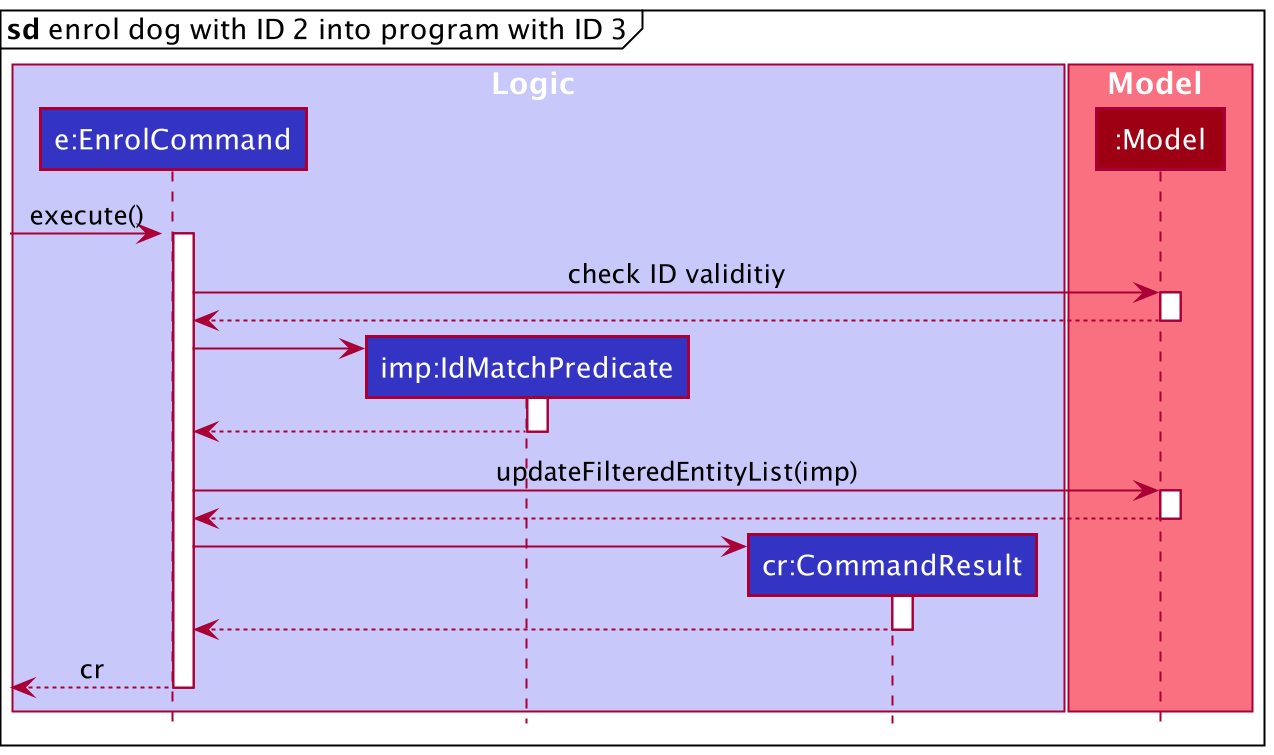

The diagram above was rendered by PlantUML. Its source (embedded in the PNG):
@startuml
!include style.puml

autoactivate on

box Logic LOGIC_COLOR_T1

participant "e:EnrolCommand" as EnrolCommand LOGIC_COLOR
participant "imp:IdMatchPredicate" as IdMatchPredicate LOGIC_COLOR
participant "cr:CommandResult" as CommandResult LOGIC_COLOR
end box

box Model MODEL_COLOR_T1
participant ":Model" as Model MODEL_COLOR
end box

mainframe **sd** enrol dog with ID 2 into program with ID 3

[-> EnrolCommand : execute()

activate EnrolCommand

EnrolCommand -> Model : check ID validitiy
activate Model
Model --> EnrolCommand
deactivate Model

create IdMatchPredicate
EnrolCommand -> IdMatchPredicate
activate IdMatchPredicate
IdMatchPredicate --> EnrolCommand
deactivate IdMatchPredicate

EnrolCommand -> Model : updateFilteredEntityList(imp)
activate Model
Model --> EnrolCommand
deactivate Model

create CommandResult
EnrolCommand -> CommandResult
activate CommandResult
CommandResult --> EnrolCommand
deactivate CommandResult

[<-- EnrolCommand : cr
deactivate EnrolCommand

@enduml